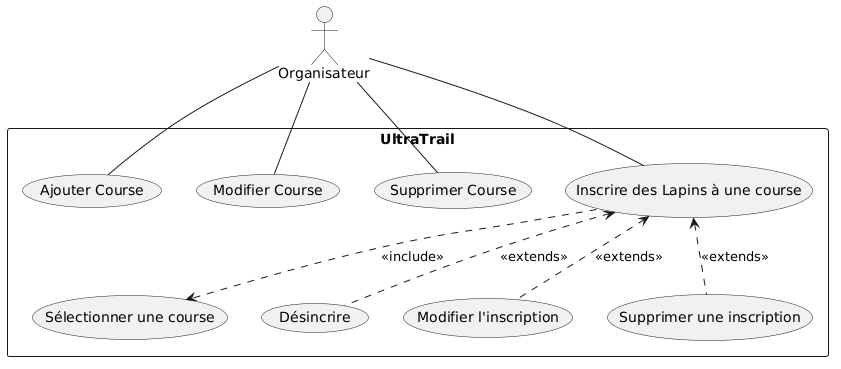

The diagram above was rendered by PlantUML. Its source (embedded in the PNG):
@startuml
Organisateur as Organisateur
rectangle UltraTrail {
    Organisateur -- (Ajouter Course)
    Organisateur -- (Modifier Course)
    Organisateur -- (Supprimer Course)
    Organisateur -- (Inscrire des Lapins à une course)
    (Inscrire des Lapins à une course)..>(Sélectionner une course):<<include>>
    (Inscrire des Lapins à une course)<..(Désincrire):<<extends>>
    (Inscrire des Lapins à une course)<..(Modifier l'inscription):<<extends>>
    (Inscrire des Lapins à une course)<..(Supprimer une inscription):<<extends>>    
}
@enduml